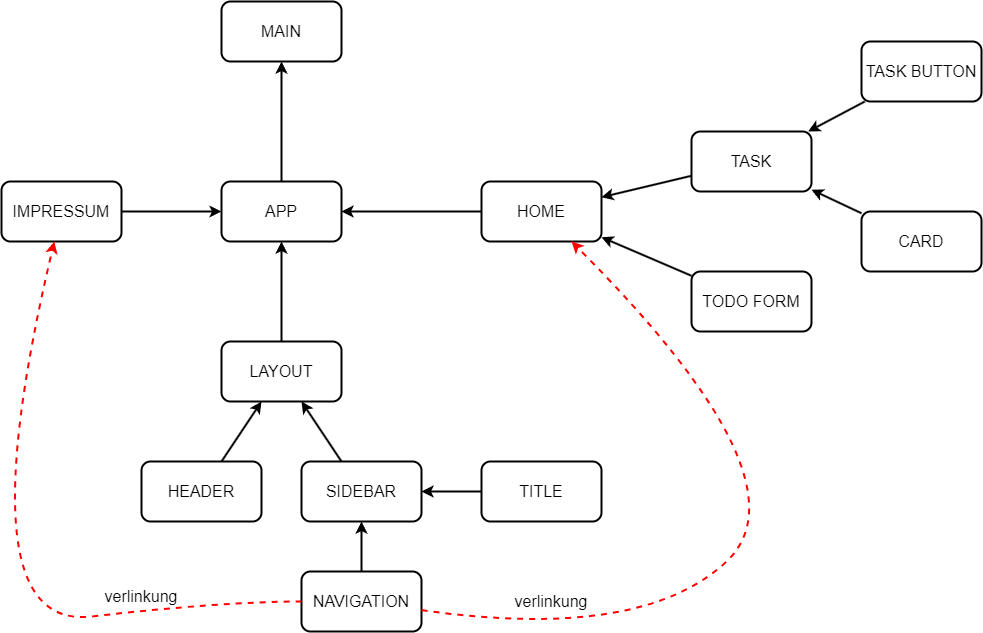

The diagram above was exported from draw.io. Its source (the exported page's mxGraphModel, read from the mxfile embedded in the PNG):
<mxGraphModel dx="1419" dy="952" grid="1" gridSize="10" guides="1" tooltips="1" connect="1" arrows="1" fold="1" page="1" pageScale="1" pageWidth="1100" pageHeight="850" background="none" math="0" shadow="0">
  <root>
    <mxCell id="0" />
    <mxCell id="1" parent="0" />
    <mxCell id="00q3TfF6hwM5s3sxiVyQ-1" value="MAIN" style="rounded=1;whiteSpace=wrap;html=1;strokeWidth=2;fontSize=16;" vertex="1" parent="1">
      <mxGeometry x="310" y="140" width="120" height="60" as="geometry" />
    </mxCell>
    <mxCell id="00q3TfF6hwM5s3sxiVyQ-27" style="edgeStyle=orthogonalEdgeStyle;rounded=0;orthogonalLoop=1;jettySize=auto;html=1;exitX=0.5;exitY=0;exitDx=0;exitDy=0;entryX=0.5;entryY=1;entryDx=0;entryDy=0;strokeWidth=2;fontSize=16;" edge="1" parent="1" source="00q3TfF6hwM5s3sxiVyQ-2" target="00q3TfF6hwM5s3sxiVyQ-1">
      <mxGeometry relative="1" as="geometry" />
    </mxCell>
    <mxCell id="00q3TfF6hwM5s3sxiVyQ-2" value="APP" style="rounded=1;whiteSpace=wrap;html=1;strokeWidth=2;fontSize=16;" vertex="1" parent="1">
      <mxGeometry x="310" y="320" width="120" height="60" as="geometry" />
    </mxCell>
    <mxCell id="00q3TfF6hwM5s3sxiVyQ-28" style="edgeStyle=orthogonalEdgeStyle;rounded=0;orthogonalLoop=1;jettySize=auto;html=1;exitX=1;exitY=0.5;exitDx=0;exitDy=0;entryX=0;entryY=0.5;entryDx=0;entryDy=0;strokeWidth=2;fontSize=16;" edge="1" parent="1" source="00q3TfF6hwM5s3sxiVyQ-4" target="00q3TfF6hwM5s3sxiVyQ-2">
      <mxGeometry relative="1" as="geometry" />
    </mxCell>
    <mxCell id="00q3TfF6hwM5s3sxiVyQ-4" value="IMPRESSUM" style="rounded=1;whiteSpace=wrap;html=1;strokeWidth=2;fontSize=16;" vertex="1" parent="1">
      <mxGeometry x="90" y="320" width="120" height="60" as="geometry" />
    </mxCell>
    <mxCell id="00q3TfF6hwM5s3sxiVyQ-29" style="edgeStyle=orthogonalEdgeStyle;rounded=0;orthogonalLoop=1;jettySize=auto;html=1;exitX=0.5;exitY=0;exitDx=0;exitDy=0;entryX=0.5;entryY=1;entryDx=0;entryDy=0;strokeWidth=2;fontSize=16;" edge="1" parent="1" source="00q3TfF6hwM5s3sxiVyQ-6" target="00q3TfF6hwM5s3sxiVyQ-2">
      <mxGeometry relative="1" as="geometry" />
    </mxCell>
    <mxCell id="00q3TfF6hwM5s3sxiVyQ-6" value="LAYOUT" style="rounded=1;whiteSpace=wrap;html=1;strokeWidth=2;fontSize=16;" vertex="1" parent="1">
      <mxGeometry x="310" y="480" width="120" height="60" as="geometry" />
    </mxCell>
    <mxCell id="00q3TfF6hwM5s3sxiVyQ-30" style="rounded=0;orthogonalLoop=1;jettySize=auto;html=1;strokeWidth=2;fontSize=16;" edge="1" parent="1" source="00q3TfF6hwM5s3sxiVyQ-8" target="00q3TfF6hwM5s3sxiVyQ-6">
      <mxGeometry relative="1" as="geometry" />
    </mxCell>
    <mxCell id="00q3TfF6hwM5s3sxiVyQ-8" value="HEADER" style="rounded=1;whiteSpace=wrap;html=1;strokeWidth=2;fontSize=16;" vertex="1" parent="1">
      <mxGeometry x="230" y="600" width="120" height="60" as="geometry" />
    </mxCell>
    <mxCell id="00q3TfF6hwM5s3sxiVyQ-32" style="rounded=0;orthogonalLoop=1;jettySize=auto;html=1;strokeWidth=2;fontSize=16;" edge="1" parent="1" source="00q3TfF6hwM5s3sxiVyQ-10" target="00q3TfF6hwM5s3sxiVyQ-6">
      <mxGeometry relative="1" as="geometry" />
    </mxCell>
    <mxCell id="00q3TfF6hwM5s3sxiVyQ-10" value="SIDEBAR" style="rounded=1;whiteSpace=wrap;html=1;strokeWidth=2;fontSize=16;" vertex="1" parent="1">
      <mxGeometry x="390" y="600" width="120" height="60" as="geometry" />
    </mxCell>
    <mxCell id="00q3TfF6hwM5s3sxiVyQ-34" style="rounded=0;orthogonalLoop=1;jettySize=auto;html=1;strokeWidth=2;fontSize=16;" edge="1" parent="1" source="00q3TfF6hwM5s3sxiVyQ-12" target="00q3TfF6hwM5s3sxiVyQ-10">
      <mxGeometry relative="1" as="geometry" />
    </mxCell>
    <mxCell id="00q3TfF6hwM5s3sxiVyQ-12" value="NAVIGATION" style="rounded=1;whiteSpace=wrap;html=1;strokeWidth=2;fontSize=16;" vertex="1" parent="1">
      <mxGeometry x="390" y="710" width="120" height="60" as="geometry" />
    </mxCell>
    <mxCell id="00q3TfF6hwM5s3sxiVyQ-33" style="rounded=0;orthogonalLoop=1;jettySize=auto;html=1;strokeWidth=2;fontSize=16;" edge="1" parent="1" source="00q3TfF6hwM5s3sxiVyQ-14" target="00q3TfF6hwM5s3sxiVyQ-10">
      <mxGeometry relative="1" as="geometry" />
    </mxCell>
    <mxCell id="00q3TfF6hwM5s3sxiVyQ-14" value="TITLE" style="rounded=1;whiteSpace=wrap;html=1;strokeWidth=2;fontSize=16;" vertex="1" parent="1">
      <mxGeometry x="570" y="600" width="120" height="60" as="geometry" />
    </mxCell>
    <mxCell id="00q3TfF6hwM5s3sxiVyQ-35" style="rounded=0;orthogonalLoop=1;jettySize=auto;html=1;strokeWidth=2;fontSize=16;" edge="1" parent="1" source="00q3TfF6hwM5s3sxiVyQ-16" target="00q3TfF6hwM5s3sxiVyQ-2">
      <mxGeometry relative="1" as="geometry" />
    </mxCell>
    <mxCell id="00q3TfF6hwM5s3sxiVyQ-16" value="HOME" style="rounded=1;whiteSpace=wrap;html=1;strokeWidth=2;fontSize=16;" vertex="1" parent="1">
      <mxGeometry x="570" y="320" width="120" height="60" as="geometry" />
    </mxCell>
    <mxCell id="00q3TfF6hwM5s3sxiVyQ-37" style="rounded=0;orthogonalLoop=1;jettySize=auto;html=1;strokeWidth=2;fontSize=16;" edge="1" parent="1" source="00q3TfF6hwM5s3sxiVyQ-18" target="00q3TfF6hwM5s3sxiVyQ-16">
      <mxGeometry relative="1" as="geometry" />
    </mxCell>
    <mxCell id="00q3TfF6hwM5s3sxiVyQ-18" value="TODO FORM" style="rounded=1;whiteSpace=wrap;html=1;strokeWidth=2;fontSize=16;" vertex="1" parent="1">
      <mxGeometry x="780" y="410" width="120" height="60" as="geometry" />
    </mxCell>
    <mxCell id="00q3TfF6hwM5s3sxiVyQ-36" style="rounded=0;orthogonalLoop=1;jettySize=auto;html=1;strokeWidth=2;fontSize=16;" edge="1" parent="1" source="00q3TfF6hwM5s3sxiVyQ-20" target="00q3TfF6hwM5s3sxiVyQ-16">
      <mxGeometry relative="1" as="geometry" />
    </mxCell>
    <mxCell id="00q3TfF6hwM5s3sxiVyQ-20" value="TASK" style="rounded=1;whiteSpace=wrap;html=1;strokeWidth=2;fontSize=16;" vertex="1" parent="1">
      <mxGeometry x="780" y="270" width="120" height="60" as="geometry" />
    </mxCell>
    <mxCell id="00q3TfF6hwM5s3sxiVyQ-39" style="rounded=0;orthogonalLoop=1;jettySize=auto;html=1;strokeWidth=2;fontSize=16;" edge="1" parent="1" source="00q3TfF6hwM5s3sxiVyQ-22" target="00q3TfF6hwM5s3sxiVyQ-20">
      <mxGeometry relative="1" as="geometry" />
    </mxCell>
    <mxCell id="00q3TfF6hwM5s3sxiVyQ-22" value="TASK BUTTON" style="rounded=1;whiteSpace=wrap;html=1;strokeWidth=2;fontSize=16;" vertex="1" parent="1">
      <mxGeometry x="950" y="180" width="120" height="60" as="geometry" />
    </mxCell>
    <mxCell id="00q3TfF6hwM5s3sxiVyQ-38" style="rounded=0;orthogonalLoop=1;jettySize=auto;html=1;strokeWidth=2;fontSize=16;" edge="1" parent="1" source="00q3TfF6hwM5s3sxiVyQ-24" target="00q3TfF6hwM5s3sxiVyQ-20">
      <mxGeometry relative="1" as="geometry" />
    </mxCell>
    <mxCell id="00q3TfF6hwM5s3sxiVyQ-24" value="CARD" style="rounded=1;whiteSpace=wrap;html=1;strokeWidth=2;fontSize=16;" vertex="1" parent="1">
      <mxGeometry x="950" y="350" width="120" height="60" as="geometry" />
    </mxCell>
    <mxCell id="00q3TfF6hwM5s3sxiVyQ-40" value="" style="curved=1;endArrow=classic;html=1;rounded=0;dashed=1;strokeWidth=2;fontSize=16;fontColor=#ff0000;strokeColor=#ff0000;" edge="1" parent="1" source="00q3TfF6hwM5s3sxiVyQ-12" target="00q3TfF6hwM5s3sxiVyQ-4">
      <mxGeometry width="50" height="50" relative="1" as="geometry">
        <mxPoint x="340" y="700" as="sourcePoint" />
        <mxPoint x="90" y="580" as="targetPoint" />
        <Array as="points">
          <mxPoint x="310" y="740" />
          <mxPoint x="50" y="770" />
        </Array>
      </mxGeometry>
    </mxCell>
    <mxCell id="00q3TfF6hwM5s3sxiVyQ-41" value="" style="curved=1;endArrow=classic;html=1;rounded=0;dashed=1;strokeWidth=2;fontSize=16;fontColor=#ff0000;strokeColor=#ff0000;" edge="1" parent="1" source="00q3TfF6hwM5s3sxiVyQ-12" target="00q3TfF6hwM5s3sxiVyQ-16">
      <mxGeometry width="50" height="50" relative="1" as="geometry">
        <mxPoint x="560" y="580" as="sourcePoint" />
        <mxPoint x="610" y="530" as="targetPoint" />
        <Array as="points">
          <mxPoint x="730" y="780" />
          <mxPoint x="900" y="620" />
        </Array>
      </mxGeometry>
    </mxCell>
    <mxCell id="00q3TfF6hwM5s3sxiVyQ-42" value="verlinkung" style="text;html=1;strokeColor=none;fillColor=none;align=center;verticalAlign=middle;whiteSpace=wrap;rounded=0;fontSize=16;" vertex="1" parent="1">
      <mxGeometry x="200" y="720" width="60" height="30" as="geometry" />
    </mxCell>
    <mxCell id="00q3TfF6hwM5s3sxiVyQ-43" value="verlinkung" style="text;html=1;strokeColor=none;fillColor=none;align=center;verticalAlign=middle;whiteSpace=wrap;rounded=0;fontSize=16;" vertex="1" parent="1">
      <mxGeometry x="610" y="725" width="60" height="30" as="geometry" />
    </mxCell>
  </root>
</mxGraphModel>